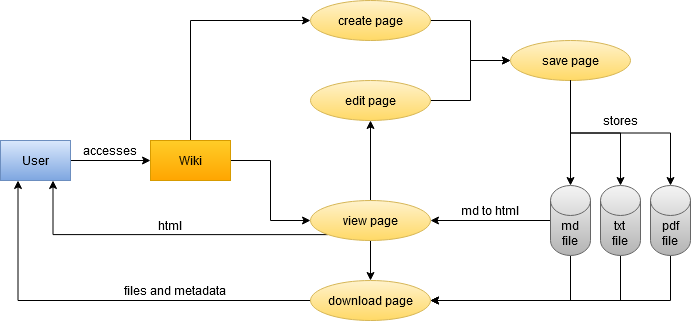

The diagram above was exported from draw.io. Its source (the exported page's mxGraphModel, read from the mxfile embedded in the PNG):
<mxGraphModel dx="1434" dy="754" grid="1" gridSize="10" guides="1" tooltips="1" connect="1" arrows="1" fold="1" page="1" pageScale="1" pageWidth="850" pageHeight="1100" math="0" shadow="0">
  <root>
    <mxCell id="0" />
    <mxCell id="1" parent="0" />
    <mxCell id="PiMM-jEGj_aIHr06Z0St-15" style="edgeStyle=orthogonalEdgeStyle;rounded=0;orthogonalLoop=1;jettySize=auto;html=1;exitX=1;exitY=0.5;exitDx=0;exitDy=0;entryX=0;entryY=0.5;entryDx=0;entryDy=0;" edge="1" parent="1" source="PiMM-jEGj_aIHr06Z0St-3" target="PiMM-jEGj_aIHr06Z0St-4">
      <mxGeometry relative="1" as="geometry" />
    </mxCell>
    <mxCell id="PiMM-jEGj_aIHr06Z0St-3" value="User" style="rounded=0;whiteSpace=wrap;html=1;fillColor=#dae8fc;strokeColor=#6c8ebf;gradientColor=#7ea6e0;" vertex="1" parent="1">
      <mxGeometry x="130" y="260" width="70" height="40" as="geometry" />
    </mxCell>
    <mxCell id="PiMM-jEGj_aIHr06Z0St-10" style="edgeStyle=orthogonalEdgeStyle;rounded=0;orthogonalLoop=1;jettySize=auto;html=1;exitX=1;exitY=0.5;exitDx=0;exitDy=0;entryX=0;entryY=0.5;entryDx=0;entryDy=0;" edge="1" parent="1" source="PiMM-jEGj_aIHr06Z0St-4" target="PiMM-jEGj_aIHr06Z0St-8">
      <mxGeometry relative="1" as="geometry" />
    </mxCell>
    <mxCell id="PiMM-jEGj_aIHr06Z0St-12" style="edgeStyle=orthogonalEdgeStyle;rounded=0;orthogonalLoop=1;jettySize=auto;html=1;exitX=0.5;exitY=0;exitDx=0;exitDy=0;entryX=0;entryY=0.5;entryDx=0;entryDy=0;" edge="1" parent="1" source="PiMM-jEGj_aIHr06Z0St-4" target="PiMM-jEGj_aIHr06Z0St-7">
      <mxGeometry relative="1" as="geometry" />
    </mxCell>
    <mxCell id="PiMM-jEGj_aIHr06Z0St-4" value="&lt;div&gt;Wiki&lt;/div&gt;" style="rounded=0;whiteSpace=wrap;html=1;fillColor=#ffcd28;strokeColor=#d79b00;gradientColor=#ffa500;" vertex="1" parent="1">
      <mxGeometry x="280" y="260" width="80" height="40" as="geometry" />
    </mxCell>
    <mxCell id="PiMM-jEGj_aIHr06Z0St-5" value="save page" style="ellipse;whiteSpace=wrap;html=1;fillColor=#fff2cc;gradientColor=#ffd966;strokeColor=#d6b656;" vertex="1" parent="1">
      <mxGeometry x="640" y="160" width="120" height="40" as="geometry" />
    </mxCell>
    <mxCell id="PiMM-jEGj_aIHr06Z0St-13" style="edgeStyle=orthogonalEdgeStyle;rounded=0;orthogonalLoop=1;jettySize=auto;html=1;exitX=1;exitY=0.5;exitDx=0;exitDy=0;entryX=0;entryY=0.5;entryDx=0;entryDy=0;" edge="1" parent="1" source="PiMM-jEGj_aIHr06Z0St-6" target="PiMM-jEGj_aIHr06Z0St-5">
      <mxGeometry relative="1" as="geometry" />
    </mxCell>
    <mxCell id="PiMM-jEGj_aIHr06Z0St-6" value="&lt;div&gt;edit page&lt;/div&gt;" style="ellipse;whiteSpace=wrap;html=1;fillColor=#fff2cc;gradientColor=#ffd966;strokeColor=#d6b656;" vertex="1" parent="1">
      <mxGeometry x="440" y="200" width="120" height="40" as="geometry" />
    </mxCell>
    <mxCell id="PiMM-jEGj_aIHr06Z0St-14" style="edgeStyle=orthogonalEdgeStyle;rounded=0;orthogonalLoop=1;jettySize=auto;html=1;exitX=1;exitY=0.5;exitDx=0;exitDy=0;" edge="1" parent="1" source="PiMM-jEGj_aIHr06Z0St-7" target="PiMM-jEGj_aIHr06Z0St-5">
      <mxGeometry relative="1" as="geometry" />
    </mxCell>
    <mxCell id="PiMM-jEGj_aIHr06Z0St-7" value="&lt;div&gt;create page&lt;/div&gt;" style="ellipse;whiteSpace=wrap;html=1;fillColor=#fff2cc;gradientColor=#ffd966;strokeColor=#d6b656;" vertex="1" parent="1">
      <mxGeometry x="440" y="120" width="120" height="40" as="geometry" />
    </mxCell>
    <mxCell id="PiMM-jEGj_aIHr06Z0St-11" style="edgeStyle=orthogonalEdgeStyle;rounded=0;orthogonalLoop=1;jettySize=auto;html=1;exitX=0.5;exitY=0;exitDx=0;exitDy=0;entryX=0.5;entryY=1;entryDx=0;entryDy=0;" edge="1" parent="1" source="PiMM-jEGj_aIHr06Z0St-8" target="PiMM-jEGj_aIHr06Z0St-6">
      <mxGeometry relative="1" as="geometry" />
    </mxCell>
    <mxCell id="PiMM-jEGj_aIHr06Z0St-25" style="edgeStyle=orthogonalEdgeStyle;rounded=0;orthogonalLoop=1;jettySize=auto;html=1;exitX=0.5;exitY=1;exitDx=0;exitDy=0;entryX=0.5;entryY=0;entryDx=0;entryDy=0;" edge="1" parent="1" source="PiMM-jEGj_aIHr06Z0St-8" target="PiMM-jEGj_aIHr06Z0St-24">
      <mxGeometry relative="1" as="geometry" />
    </mxCell>
    <mxCell id="PiMM-jEGj_aIHr06Z0St-30" style="edgeStyle=orthogonalEdgeStyle;rounded=0;orthogonalLoop=1;jettySize=auto;html=1;exitX=0;exitY=1;exitDx=0;exitDy=0;entryX=0.75;entryY=1;entryDx=0;entryDy=0;" edge="1" parent="1" source="PiMM-jEGj_aIHr06Z0St-8" target="PiMM-jEGj_aIHr06Z0St-3">
      <mxGeometry relative="1" as="geometry" />
    </mxCell>
    <mxCell id="PiMM-jEGj_aIHr06Z0St-8" value="&lt;div&gt;view page&lt;/div&gt;" style="ellipse;whiteSpace=wrap;html=1;fillColor=#fff2cc;gradientColor=#ffd966;strokeColor=#d6b656;" vertex="1" parent="1">
      <mxGeometry x="440" y="320" width="120" height="40" as="geometry" />
    </mxCell>
    <mxCell id="PiMM-jEGj_aIHr06Z0St-23" style="edgeStyle=orthogonalEdgeStyle;rounded=0;orthogonalLoop=1;jettySize=auto;html=1;exitX=0;exitY=0.5;exitDx=0;exitDy=0;exitPerimeter=0;entryX=1;entryY=0.5;entryDx=0;entryDy=0;" edge="1" parent="1" source="PiMM-jEGj_aIHr06Z0St-16" target="PiMM-jEGj_aIHr06Z0St-8">
      <mxGeometry relative="1" as="geometry" />
    </mxCell>
    <mxCell id="PiMM-jEGj_aIHr06Z0St-26" style="edgeStyle=orthogonalEdgeStyle;rounded=0;orthogonalLoop=1;jettySize=auto;html=1;exitX=0.5;exitY=1;exitDx=0;exitDy=0;exitPerimeter=0;entryX=1;entryY=0.5;entryDx=0;entryDy=0;" edge="1" parent="1" source="PiMM-jEGj_aIHr06Z0St-16" target="PiMM-jEGj_aIHr06Z0St-24">
      <mxGeometry relative="1" as="geometry" />
    </mxCell>
    <mxCell id="PiMM-jEGj_aIHr06Z0St-16" value="&lt;div&gt;md&lt;/div&gt;&lt;div&gt;file&lt;/div&gt;" style="shape=cylinder3;whiteSpace=wrap;html=1;boundedLbl=1;backgroundOutline=1;size=15;fillColor=#f5f5f5;gradientColor=#b3b3b3;strokeColor=#666666;" vertex="1" parent="1">
      <mxGeometry x="680" y="305" width="40" height="70" as="geometry" />
    </mxCell>
    <mxCell id="PiMM-jEGj_aIHr06Z0St-28" style="edgeStyle=orthogonalEdgeStyle;rounded=0;orthogonalLoop=1;jettySize=auto;html=1;exitX=0.5;exitY=1;exitDx=0;exitDy=0;exitPerimeter=0;entryX=1;entryY=0.5;entryDx=0;entryDy=0;" edge="1" parent="1" source="PiMM-jEGj_aIHr06Z0St-17" target="PiMM-jEGj_aIHr06Z0St-24">
      <mxGeometry relative="1" as="geometry" />
    </mxCell>
    <mxCell id="PiMM-jEGj_aIHr06Z0St-17" value="&lt;div&gt;txt&lt;/div&gt;&lt;div&gt;file&lt;br&gt;&lt;/div&gt;" style="shape=cylinder3;whiteSpace=wrap;html=1;boundedLbl=1;backgroundOutline=1;size=15;fillColor=#f5f5f5;gradientColor=#b3b3b3;strokeColor=#666666;" vertex="1" parent="1">
      <mxGeometry x="730" y="305" width="40" height="70" as="geometry" />
    </mxCell>
    <mxCell id="PiMM-jEGj_aIHr06Z0St-29" style="edgeStyle=orthogonalEdgeStyle;rounded=0;orthogonalLoop=1;jettySize=auto;html=1;exitX=0.5;exitY=1;exitDx=0;exitDy=0;exitPerimeter=0;entryX=1;entryY=0.5;entryDx=0;entryDy=0;" edge="1" parent="1" source="PiMM-jEGj_aIHr06Z0St-18" target="PiMM-jEGj_aIHr06Z0St-24">
      <mxGeometry relative="1" as="geometry" />
    </mxCell>
    <mxCell id="PiMM-jEGj_aIHr06Z0St-18" value="&lt;div&gt;pdf&lt;/div&gt;&lt;div&gt;file&lt;br&gt;&lt;/div&gt;" style="shape=cylinder3;whiteSpace=wrap;html=1;boundedLbl=1;backgroundOutline=1;size=15;fillColor=#f5f5f5;strokeColor=#666666;gradientColor=#b3b3b3;" vertex="1" parent="1">
      <mxGeometry x="780" y="305" width="40" height="70" as="geometry" />
    </mxCell>
    <mxCell id="PiMM-jEGj_aIHr06Z0St-20" style="edgeStyle=orthogonalEdgeStyle;rounded=0;orthogonalLoop=1;jettySize=auto;html=1;exitX=0.5;exitY=1;exitDx=0;exitDy=0;entryX=0.5;entryY=0;entryDx=0;entryDy=0;entryPerimeter=0;" edge="1" parent="1" source="PiMM-jEGj_aIHr06Z0St-5" target="PiMM-jEGj_aIHr06Z0St-16">
      <mxGeometry relative="1" as="geometry" />
    </mxCell>
    <mxCell id="PiMM-jEGj_aIHr06Z0St-21" style="edgeStyle=orthogonalEdgeStyle;rounded=0;orthogonalLoop=1;jettySize=auto;html=1;exitX=0.5;exitY=1;exitDx=0;exitDy=0;entryX=0.5;entryY=0;entryDx=0;entryDy=0;entryPerimeter=0;" edge="1" parent="1" source="PiMM-jEGj_aIHr06Z0St-5" target="PiMM-jEGj_aIHr06Z0St-17">
      <mxGeometry relative="1" as="geometry" />
    </mxCell>
    <mxCell id="PiMM-jEGj_aIHr06Z0St-22" style="edgeStyle=orthogonalEdgeStyle;rounded=0;orthogonalLoop=1;jettySize=auto;html=1;exitX=0.5;exitY=1;exitDx=0;exitDy=0;entryX=0.5;entryY=0;entryDx=0;entryDy=0;entryPerimeter=0;" edge="1" parent="1" source="PiMM-jEGj_aIHr06Z0St-5" target="PiMM-jEGj_aIHr06Z0St-18">
      <mxGeometry relative="1" as="geometry" />
    </mxCell>
    <mxCell id="PiMM-jEGj_aIHr06Z0St-31" style="edgeStyle=orthogonalEdgeStyle;rounded=0;orthogonalLoop=1;jettySize=auto;html=1;exitX=0;exitY=0.5;exitDx=0;exitDy=0;entryX=0.25;entryY=1;entryDx=0;entryDy=0;" edge="1" parent="1" source="PiMM-jEGj_aIHr06Z0St-24" target="PiMM-jEGj_aIHr06Z0St-3">
      <mxGeometry relative="1" as="geometry" />
    </mxCell>
    <mxCell id="PiMM-jEGj_aIHr06Z0St-24" value="download page" style="ellipse;whiteSpace=wrap;html=1;fillColor=#fff2cc;gradientColor=#ffd966;strokeColor=#d6b656;" vertex="1" parent="1">
      <mxGeometry x="440" y="400" width="120" height="40" as="geometry" />
    </mxCell>
    <mxCell id="PiMM-jEGj_aIHr06Z0St-32" value="&lt;div&gt;html&lt;/div&gt;" style="text;html=1;strokeColor=none;fillColor=none;align=center;verticalAlign=middle;whiteSpace=wrap;rounded=0;" vertex="1" parent="1">
      <mxGeometry x="250" y="330" width="100" height="30" as="geometry" />
    </mxCell>
    <mxCell id="PiMM-jEGj_aIHr06Z0St-34" value="files and metadata" style="text;html=1;strokeColor=none;fillColor=none;align=center;verticalAlign=middle;whiteSpace=wrap;rounded=0;" vertex="1" parent="1">
      <mxGeometry x="250" y="400" width="110" height="20" as="geometry" />
    </mxCell>
    <mxCell id="PiMM-jEGj_aIHr06Z0St-36" value="md to html" style="text;html=1;strokeColor=none;fillColor=none;align=center;verticalAlign=middle;whiteSpace=wrap;rounded=0;" vertex="1" parent="1">
      <mxGeometry x="570" y="320" width="100" height="20" as="geometry" />
    </mxCell>
    <mxCell id="PiMM-jEGj_aIHr06Z0St-38" value="&lt;div&gt;stores&lt;/div&gt;" style="text;html=1;strokeColor=none;fillColor=none;align=center;verticalAlign=middle;whiteSpace=wrap;rounded=0;" vertex="1" parent="1">
      <mxGeometry x="700" y="230" width="100" height="20" as="geometry" />
    </mxCell>
    <mxCell id="PiMM-jEGj_aIHr06Z0St-39" value="accesses" style="text;html=1;strokeColor=none;fillColor=none;align=center;verticalAlign=middle;whiteSpace=wrap;rounded=0;" vertex="1" parent="1">
      <mxGeometry x="200" y="260" width="80" height="20" as="geometry" />
    </mxCell>
  </root>
</mxGraphModel>